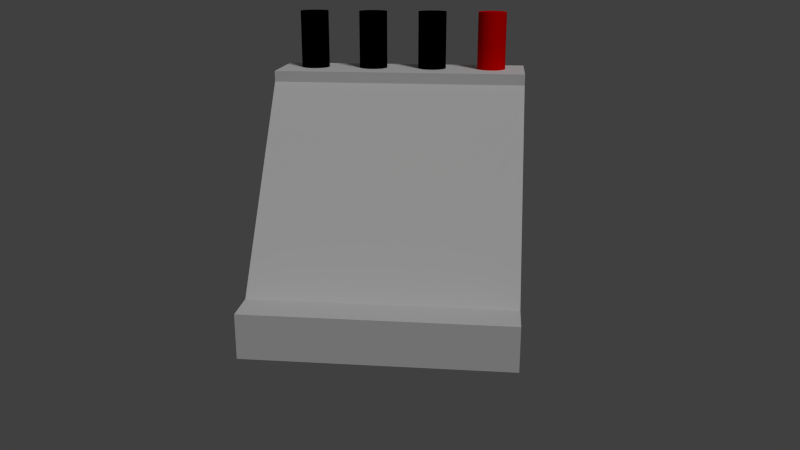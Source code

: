 # Source: 140801_ammeter.blend  (saved by Blender 2.70.0; exported with 4.5.12 LTS)
import bpy
from mathutils import Matrix  # noqa: F401  (used for matrix-valued properties, if any)

bpy.ops.wm.read_factory_settings(use_empty=True)
scene = bpy.context.scene
scene.name = 'Scene'

# ---- collections
col_collection_1 = bpy.data.collections.new('Collection 1'); scene.collection.children.link(col_collection_1)

# ---- materials (node trees are filled in below, after node groups)
mat_material_002 = bpy.data.materials.new('Material.002')
mat_material_002.alpha_threshold = 0.0
mat_material_002.use_transparent_shadow = False
mat_material_002.diffuse_color = (0.0, 0.0, 0.0, 1.0)
mat_material_002.roughness = 0.5
mat_material_002.line_color = (0.0, 0.0, 0.0, 1.0)
mat_material = bpy.data.materials.new('Material')
mat_material.alpha_threshold = 0.0
mat_material.use_transparent_shadow = False
mat_material.roughness = 0.5
mat_material.line_color = (0.0, 0.0, 0.0, 1.0)
mat_material_003 = bpy.data.materials.new('Material.003')
mat_material_003.alpha_threshold = 0.0
mat_material_003.use_transparent_shadow = False
mat_material_003.diffuse_color = (0.0, 0.0, 0.0, 1.0)
mat_material_003.roughness = 0.5
mat_material_003.line_color = (0.0, 0.0, 0.0, 1.0)
mat_material_004 = bpy.data.materials.new('Material.004')
mat_material_004.alpha_threshold = 0.0
mat_material_004.use_transparent_shadow = False
mat_material_004.diffuse_color = (0.0, 0.0, 0.0, 1.0)
mat_material_004.roughness = 0.5
mat_material_004.line_color = (0.0, 0.0, 0.0, 1.0)
mat_material_001 = bpy.data.materials.new('Material.001')
mat_material_001.alpha_threshold = 0.0
mat_material_001.use_transparent_shadow = False
mat_material_001.diffuse_color = (0.8, 0.0, 0.0, 1.0)
mat_material_001.roughness = 0.5
mat_material_001.line_color = (0.0, 0.0, 0.0, 1.0)

# ---- material node trees

# ---- world
world_world = bpy.data.worlds.new('World'); scene.world = world_world
world_world.color = (0.05088, 0.05088, 0.05088)
world_world.use_sun_shadow = False
world_world.sun_shadow_jitter_overblur = 0.0
world_world.cycles.sampling_method = 'MANUAL'
world_world.cycles.sample_map_resolution = 256

# ---- cameras
cam_camera = bpy.data.cameras.new('Camera')
cam_camera.clip_end = 100.0
cam_camera.lens = 35.0
cam_camera.sensor_width = 32.0
cam_camera.sensor_height = 18.0
cam_camera.ortho_scale = 7.314
cam_camera.dof.focus_distance = 0.0
cam_camera.dof.aperture_fstop = 128.0

# ---- lights
light_lamp = bpy.data.lights.new('Lamp', 'SUN')
light_lamp.transmission_factor = 0.0
light_lamp.cutoff_distance = 30.0
light_lamp.angle = 0.1993
light_lamp.energy = 1.0
light_lamp.shadow_buffer_clip_start = 1.001
light_lamp.shadow_soft_size = 0.1
light_lamp.shadow_cascade_max_distance = 1000.0
light_lamp.cycles.use_multiple_importance_sampling = False

# ---- meshes
me_cube_001 = bpy.data.meshes.new('Cube.001')
me_cube_001.from_pydata([(-1.0, -1.0, -1.0), (-1.0, 1.0, -1.0), (1.0, 1.0, -1.0), (1.0, -1.0, -1.0), (-1.0, -1.0, 1.0), (-1.0, 1.0, 1.0), (1.0, 1.0, 1.0), (1.0, -1.0, 1.0)], [], [(4, 5, 1, 0), (5, 6, 2, 1), (6, 7, 3, 2), (7, 4, 0, 3), (0, 1, 2, 3), (7, 6, 5, 4)])
me_cube_001.use_remesh_preserve_volume = False
me_cube_001.use_remesh_preserve_attributes = False
me_cube_001.use_mirror_vertex_groups = False
me_cube_001.update()
me_cylinder = bpy.data.meshes.new('Cylinder')
me_cylinder.from_pydata([(0.0, -0.4001, 1.051), (0.0, -0.4001, -1.051), (-0.07806, -0.3925, 1.051), (-0.07806, -0.3925, -1.051), (-0.1531, -0.3697, 1.051), (-0.1531, -0.3697, -1.051), (-0.2223, -0.3327, 1.051), (-0.2223, -0.3327, -1.051), (-0.2829, -0.2829, 1.051), (-0.2829, -0.2829, -1.051), (-0.3327, -0.2223, 1.051), (-0.3327, -0.2223, -1.051), (-0.3697, -0.1531, 1.051), (-0.3697, -0.1531, -1.051), (-0.3925, -0.07806, 1.051), (-0.3925, -0.07806, -1.051), (-0.4001, -3.021e-08, 1.051), (-0.4001, -3.021e-08, -1.051), (-0.3925, 0.07806, 1.051), (-0.3925, 0.07806, -1.051), (-0.3697, 0.1531, 1.051), (-0.3697, 0.1531, -1.051), (-0.3327, 0.2223, 1.051), (-0.3327, 0.2223, -1.051), (-0.2829, 0.2829, 1.051), (-0.2829, 0.2829, -1.051), (-0.2223, 0.3327, 1.051), (-0.2223, 0.3327, -1.051), (-0.1531, 0.3697, 1.051), (-0.1531, 0.3697, -1.051), (-0.07806, 0.3925, 1.051), (-0.07806, 0.3925, -1.051), (1.304e-07, 0.4001, 1.051), (1.304e-07, 0.4001, -1.051), (0.07806, 0.3925, 1.051), (0.07806, 0.3925, -1.051), (0.1531, 0.3697, 1.051), (0.1531, 0.3697, -1.051), (0.2223, 0.3327, 1.051), (0.2223, 0.3327, -1.051), (0.2829, 0.2829, 1.051), (0.2829, 0.2829, -1.051), (0.3327, 0.2223, 1.051), (0.3327, 0.2223, -1.051), (0.3697, 0.1531, 1.051), (0.3697, 0.1531, -1.051), (0.3925, 0.07806, 1.051), (0.3925, 0.07806, -1.051), (0.4001, -3.864e-07, 1.051), (0.4001, -3.864e-07, -1.051), (0.3925, -0.07806, 1.051), (0.3925, -0.07806, -1.051), (0.3697, -0.1531, 1.051), (0.3697, -0.1531, -1.051), (0.3327, -0.2223, 1.051), (0.3327, -0.2223, -1.051), (0.2829, -0.2829, 1.051), (0.2829, -0.2829, -1.051), (0.2223, -0.3327, 1.051), (0.2223, -0.3327, -1.051), (0.1531, -0.3697, 1.051), (0.1531, -0.3697, -1.051), (0.07806, -0.3925, 1.051), (0.07806, -0.3925, -1.051)], [], [(0, 1, 3, 2), (2, 3, 5, 4), (4, 5, 7, 6), (6, 7, 9, 8), (8, 9, 11, 10), (10, 11, 13, 12), (12, 13, 15, 14), (14, 15, 17, 16), (16, 17, 19, 18), (18, 19, 21, 20), (20, 21, 23, 22), (22, 23, 25, 24), (24, 25, 27, 26), (26, 27, 29, 28), (28, 29, 31, 30), (30, 31, 33, 32), (32, 33, 35, 34), (34, 35, 37, 36), (36, 37, 39, 38), (38, 39, 41, 40), (40, 41, 43, 42), (42, 43, 45, 44), (44, 45, 47, 46), (46, 47, 49, 48), (48, 49, 51, 50), (50, 51, 53, 52), (52, 53, 55, 54), (54, 55, 57, 56), (56, 57, 59, 58), (58, 59, 61, 60), (3, 1, 63, 61, 59, 57, 55, 53, 51, 49, 47, 45, 43, 41, 39, 37, 35, 33, 31, 29, 27, 25, 23, 21, 19, 17, 15, 13, 11, 9, 7, 5), (62, 63, 1, 0), (60, 61, 63, 62), (0, 62, 60, 58, 56, 54, 52, 50, 48, 46, 44, 42, 40, 38, 36, 34, 32, 30, 28, 26, 24, 22, 20, 18, 16, 14, 12, 10, 8, 6, 4, 2)])
me_cylinder.materials.append(mat_material_002)
me_cylinder.use_remesh_preserve_volume = False
me_cylinder.use_remesh_preserve_attributes = False
me_cylinder.use_mirror_vertex_groups = False
me_cylinder.update()
me_cube = bpy.data.meshes.new('Cube')
me_cube.from_pydata([(0.5, 2.5, 0.6), (0.5, -4.5, 0.6), (-0.5, -4.5, 0.6), (-0.5, 2.5, 0.6), (0.5, 2.5, -0.6), (0.5, -4.5, -0.6), (-0.5, -4.5, -0.6), (-0.5, 2.5, -0.6), (6.5, 2.5, 0.6), (6.5, -4.5, 0.6), (6.5, 2.5, -0.6), (6.5, -4.5, -0.6), (4.5, 2.5, 5.6), (4.5, -4.5, 5.6), (6.5, 2.5, 5.6), (6.5, -4.5, 5.6), (4.5, 2.5, 5.9), (4.5, -4.5, 5.9), (6.5, 2.5, 5.9), (6.5, -4.5, 5.9)], [], [(0, 3, 2, 1), (4, 5, 6, 7), (4, 10, 11, 5), (1, 2, 6, 5), (2, 3, 7, 6), (4, 7, 3, 0), (8, 9, 11, 10), (5, 11, 9, 1), (0, 8, 10, 4), (0, 12, 14, 8), (12, 16, 18, 14), (9, 15, 13, 1), (8, 14, 15, 9), (1, 13, 12, 0), (17, 19, 18, 16), (15, 19, 17, 13), (14, 18, 19, 15), (13, 17, 16, 12)])
_uv = me_cube.uv_layers.new(name='UVMap')
_uv.uv.foreach_set('vector', [9.413e-05, 0.2869, 0.04107, 0.2869, 0.04106, 0.5737, 9.275e-05, 0.5737, 0.1312, 0.2869, 0.1312, 0.5737, 0.09023, 0.5737, 0.09023, 0.2869, 0.1312, 0.2869, 0.377, 0.2869, 0.377, 0.5737, 0.1312, 0.5737, 0.4262, 0.8195, 0.4262, 0.8605, 0.377, 0.8605, 0.377, 0.8195, 0.04106, 0.5737, 0.04107, 0.2869, 0.09023, 0.2869, 0.09023, 0.5737, 0.377, 0.04106, 0.377, 9.275e-05, 0.4262, 9.383e-05, 0.4262, 0.04106, 0.4262, 0.2869, 0.4262, 0.5737, 0.377, 0.5737, 0.377, 0.2869, 0.377, 0.8195, 0.377, 0.5737, 0.4262, 0.5737, 0.4262, 0.8195, 0.4262, 0.04106, 0.4262, 0.2869, 0.377, 0.2869, 0.377, 0.04106, 0.4262, 0.04106, 0.631, 0.2049, 0.631, 0.2869, 0.4262, 0.2869, 0.631, 0.2049, 0.6433, 0.2049, 0.6433, 0.2869, 0.631, 0.2869, 0.4262, 0.5737, 0.631, 0.5737, 0.631, 0.6556, 0.4262, 0.8195, 0.4262, 0.2869, 0.631, 0.2869, 0.631, 0.5737, 0.4262, 0.5737, 0.9999, 0.5737, 0.7376, 0.5737, 0.7376, 0.2869, 0.9999, 0.2869, 0.7253, 0.5737, 0.6433, 0.5737, 0.6433, 0.2869, 0.7253, 0.2869, 0.631, 0.5737, 0.6433, 0.5737, 0.6433, 0.6556, 0.631, 0.6556, 0.631, 0.2869, 0.6433, 0.2869, 0.6433, 0.5737, 0.631, 0.5737, 0.7376, 0.5737, 0.7253, 0.5737, 0.7253, 0.2869, 0.7376, 0.2869])
me_cube.materials.append(mat_material)
me_cube.use_remesh_preserve_volume = False
me_cube.use_remesh_preserve_attributes = False
me_cube.use_mirror_vertex_groups = False
me_cube.update()
me_cylinder_002 = bpy.data.meshes.new('Cylinder.002')
me_cylinder_002.from_pydata([(0.0, -0.4001, 1.051), (0.0, -0.4001, -1.051), (-0.07806, -0.3925, 1.051), (-0.07806, -0.3925, -1.051), (-0.1531, -0.3697, 1.051), (-0.1531, -0.3697, -1.051), (-0.2223, -0.3327, 1.051), (-0.2223, -0.3327, -1.051), (-0.2829, -0.2829, 1.051), (-0.2829, -0.2829, -1.051), (-0.3327, -0.2223, 1.051), (-0.3327, -0.2223, -1.051), (-0.3697, -0.1531, 1.051), (-0.3697, -0.1531, -1.051), (-0.3925, -0.07806, 1.051), (-0.3925, -0.07806, -1.051), (-0.4001, -3.021e-08, 1.051), (-0.4001, -3.021e-08, -1.051), (-0.3925, 0.07806, 1.051), (-0.3925, 0.07806, -1.051), (-0.3697, 0.1531, 1.051), (-0.3697, 0.1531, -1.051), (-0.3327, 0.2223, 1.051), (-0.3327, 0.2223, -1.051), (-0.2829, 0.2829, 1.051), (-0.2829, 0.2829, -1.051), (-0.2223, 0.3327, 1.051), (-0.2223, 0.3327, -1.051), (-0.1531, 0.3697, 1.051), (-0.1531, 0.3697, -1.051), (-0.07806, 0.3925, 1.051), (-0.07806, 0.3925, -1.051), (1.304e-07, 0.4001, 1.051), (1.304e-07, 0.4001, -1.051), (0.07806, 0.3925, 1.051), (0.07806, 0.3925, -1.051), (0.1531, 0.3697, 1.051), (0.1531, 0.3697, -1.051), (0.2223, 0.3327, 1.051), (0.2223, 0.3327, -1.051), (0.2829, 0.2829, 1.051), (0.2829, 0.2829, -1.051), (0.3327, 0.2223, 1.051), (0.3327, 0.2223, -1.051), (0.3697, 0.1531, 1.051), (0.3697, 0.1531, -1.051), (0.3925, 0.07806, 1.051), (0.3925, 0.07806, -1.051), (0.4001, -3.864e-07, 1.051), (0.4001, -3.864e-07, -1.051), (0.3925, -0.07806, 1.051), (0.3925, -0.07806, -1.051), (0.3697, -0.1531, 1.051), (0.3697, -0.1531, -1.051), (0.3327, -0.2223, 1.051), (0.3327, -0.2223, -1.051), (0.2829, -0.2829, 1.051), (0.2829, -0.2829, -1.051), (0.2223, -0.3327, 1.051), (0.2223, -0.3327, -1.051), (0.1531, -0.3697, 1.051), (0.1531, -0.3697, -1.051), (0.07806, -0.3925, 1.051), (0.07806, -0.3925, -1.051)], [], [(0, 1, 3, 2), (2, 3, 5, 4), (4, 5, 7, 6), (6, 7, 9, 8), (8, 9, 11, 10), (10, 11, 13, 12), (12, 13, 15, 14), (14, 15, 17, 16), (16, 17, 19, 18), (18, 19, 21, 20), (20, 21, 23, 22), (22, 23, 25, 24), (24, 25, 27, 26), (26, 27, 29, 28), (28, 29, 31, 30), (30, 31, 33, 32), (32, 33, 35, 34), (34, 35, 37, 36), (36, 37, 39, 38), (38, 39, 41, 40), (40, 41, 43, 42), (42, 43, 45, 44), (44, 45, 47, 46), (46, 47, 49, 48), (48, 49, 51, 50), (50, 51, 53, 52), (52, 53, 55, 54), (54, 55, 57, 56), (56, 57, 59, 58), (58, 59, 61, 60), (3, 1, 63, 61, 59, 57, 55, 53, 51, 49, 47, 45, 43, 41, 39, 37, 35, 33, 31, 29, 27, 25, 23, 21, 19, 17, 15, 13, 11, 9, 7, 5), (62, 63, 1, 0), (60, 61, 63, 62), (0, 62, 60, 58, 56, 54, 52, 50, 48, 46, 44, 42, 40, 38, 36, 34, 32, 30, 28, 26, 24, 22, 20, 18, 16, 14, 12, 10, 8, 6, 4, 2)])
me_cylinder_002.materials.append(mat_material_003)
me_cylinder_002.use_remesh_preserve_volume = False
me_cylinder_002.use_remesh_preserve_attributes = False
me_cylinder_002.use_mirror_vertex_groups = False
me_cylinder_002.update()
me_cylinder_003 = bpy.data.meshes.new('Cylinder.003')
me_cylinder_003.from_pydata([(0.0, -0.4001, 1.051), (0.0, -0.4001, -1.051), (-0.07806, -0.3925, 1.051), (-0.07806, -0.3925, -1.051), (-0.1531, -0.3697, 1.051), (-0.1531, -0.3697, -1.051), (-0.2223, -0.3327, 1.051), (-0.2223, -0.3327, -1.051), (-0.2829, -0.2829, 1.051), (-0.2829, -0.2829, -1.051), (-0.3327, -0.2223, 1.051), (-0.3327, -0.2223, -1.051), (-0.3697, -0.1531, 1.051), (-0.3697, -0.1531, -1.051), (-0.3925, -0.07806, 1.051), (-0.3925, -0.07806, -1.051), (-0.4001, -3.021e-08, 1.051), (-0.4001, -3.021e-08, -1.051), (-0.3925, 0.07806, 1.051), (-0.3925, 0.07806, -1.051), (-0.3697, 0.1531, 1.051), (-0.3697, 0.1531, -1.051), (-0.3327, 0.2223, 1.051), (-0.3327, 0.2223, -1.051), (-0.2829, 0.2829, 1.051), (-0.2829, 0.2829, -1.051), (-0.2223, 0.3327, 1.051), (-0.2223, 0.3327, -1.051), (-0.1531, 0.3697, 1.051), (-0.1531, 0.3697, -1.051), (-0.07806, 0.3925, 1.051), (-0.07806, 0.3925, -1.051), (1.304e-07, 0.4001, 1.051), (1.304e-07, 0.4001, -1.051), (0.07806, 0.3925, 1.051), (0.07806, 0.3925, -1.051), (0.1531, 0.3697, 1.051), (0.1531, 0.3697, -1.051), (0.2223, 0.3327, 1.051), (0.2223, 0.3327, -1.051), (0.2829, 0.2829, 1.051), (0.2829, 0.2829, -1.051), (0.3327, 0.2223, 1.051), (0.3327, 0.2223, -1.051), (0.3697, 0.1531, 1.051), (0.3697, 0.1531, -1.051), (0.3925, 0.07806, 1.051), (0.3925, 0.07806, -1.051), (0.4001, -3.864e-07, 1.051), (0.4001, -3.864e-07, -1.051), (0.3925, -0.07806, 1.051), (0.3925, -0.07806, -1.051), (0.3697, -0.1531, 1.051), (0.3697, -0.1531, -1.051), (0.3327, -0.2223, 1.051), (0.3327, -0.2223, -1.051), (0.2829, -0.2829, 1.051), (0.2829, -0.2829, -1.051), (0.2223, -0.3327, 1.051), (0.2223, -0.3327, -1.051), (0.1531, -0.3697, 1.051), (0.1531, -0.3697, -1.051), (0.07806, -0.3925, 1.051), (0.07806, -0.3925, -1.051)], [], [(0, 1, 3, 2), (2, 3, 5, 4), (4, 5, 7, 6), (6, 7, 9, 8), (8, 9, 11, 10), (10, 11, 13, 12), (12, 13, 15, 14), (14, 15, 17, 16), (16, 17, 19, 18), (18, 19, 21, 20), (20, 21, 23, 22), (22, 23, 25, 24), (24, 25, 27, 26), (26, 27, 29, 28), (28, 29, 31, 30), (30, 31, 33, 32), (32, 33, 35, 34), (34, 35, 37, 36), (36, 37, 39, 38), (38, 39, 41, 40), (40, 41, 43, 42), (42, 43, 45, 44), (44, 45, 47, 46), (46, 47, 49, 48), (48, 49, 51, 50), (50, 51, 53, 52), (52, 53, 55, 54), (54, 55, 57, 56), (56, 57, 59, 58), (58, 59, 61, 60), (3, 1, 63, 61, 59, 57, 55, 53, 51, 49, 47, 45, 43, 41, 39, 37, 35, 33, 31, 29, 27, 25, 23, 21, 19, 17, 15, 13, 11, 9, 7, 5), (62, 63, 1, 0), (60, 61, 63, 62), (0, 62, 60, 58, 56, 54, 52, 50, 48, 46, 44, 42, 40, 38, 36, 34, 32, 30, 28, 26, 24, 22, 20, 18, 16, 14, 12, 10, 8, 6, 4, 2)])
me_cylinder_003.materials.append(mat_material_004)
me_cylinder_003.use_remesh_preserve_volume = False
me_cylinder_003.use_remesh_preserve_attributes = False
me_cylinder_003.use_mirror_vertex_groups = False
me_cylinder_003.update()
me_cylinder_004 = bpy.data.meshes.new('Cylinder.004')
me_cylinder_004.from_pydata([(0.0, -0.4001, 1.051), (0.0, -0.4001, -1.051), (-0.07806, -0.3925, 1.051), (-0.07806, -0.3925, -1.051), (-0.1531, -0.3697, 1.051), (-0.1531, -0.3697, -1.051), (-0.2223, -0.3327, 1.051), (-0.2223, -0.3327, -1.051), (-0.2829, -0.2829, 1.051), (-0.2829, -0.2829, -1.051), (-0.3327, -0.2223, 1.051), (-0.3327, -0.2223, -1.051), (-0.3697, -0.1531, 1.051), (-0.3697, -0.1531, -1.051), (-0.3925, -0.07806, 1.051), (-0.3925, -0.07806, -1.051), (-0.4001, -3.021e-08, 1.051), (-0.4001, -3.021e-08, -1.051), (-0.3925, 0.07806, 1.051), (-0.3925, 0.07806, -1.051), (-0.3697, 0.1531, 1.051), (-0.3697, 0.1531, -1.051), (-0.3327, 0.2223, 1.051), (-0.3327, 0.2223, -1.051), (-0.2829, 0.2829, 1.051), (-0.2829, 0.2829, -1.051), (-0.2223, 0.3327, 1.051), (-0.2223, 0.3327, -1.051), (-0.1531, 0.3697, 1.051), (-0.1531, 0.3697, -1.051), (-0.07806, 0.3925, 1.051), (-0.07806, 0.3925, -1.051), (1.304e-07, 0.4001, 1.051), (1.304e-07, 0.4001, -1.051), (0.07806, 0.3925, 1.051), (0.07806, 0.3925, -1.051), (0.1531, 0.3697, 1.051), (0.1531, 0.3697, -1.051), (0.2223, 0.3327, 1.051), (0.2223, 0.3327, -1.051), (0.2829, 0.2829, 1.051), (0.2829, 0.2829, -1.051), (0.3327, 0.2223, 1.051), (0.3327, 0.2223, -1.051), (0.3697, 0.1531, 1.051), (0.3697, 0.1531, -1.051), (0.3925, 0.07806, 1.051), (0.3925, 0.07806, -1.051), (0.4001, -3.864e-07, 1.051), (0.4001, -3.864e-07, -1.051), (0.3925, -0.07806, 1.051), (0.3925, -0.07806, -1.051), (0.3697, -0.1531, 1.051), (0.3697, -0.1531, -1.051), (0.3327, -0.2223, 1.051), (0.3327, -0.2223, -1.051), (0.2829, -0.2829, 1.051), (0.2829, -0.2829, -1.051), (0.2223, -0.3327, 1.051), (0.2223, -0.3327, -1.051), (0.1531, -0.3697, 1.051), (0.1531, -0.3697, -1.051), (0.07806, -0.3925, 1.051), (0.07806, -0.3925, -1.051)], [], [(0, 1, 3, 2), (2, 3, 5, 4), (4, 5, 7, 6), (6, 7, 9, 8), (8, 9, 11, 10), (10, 11, 13, 12), (12, 13, 15, 14), (14, 15, 17, 16), (16, 17, 19, 18), (18, 19, 21, 20), (20, 21, 23, 22), (22, 23, 25, 24), (24, 25, 27, 26), (26, 27, 29, 28), (28, 29, 31, 30), (30, 31, 33, 32), (32, 33, 35, 34), (34, 35, 37, 36), (36, 37, 39, 38), (38, 39, 41, 40), (40, 41, 43, 42), (42, 43, 45, 44), (44, 45, 47, 46), (46, 47, 49, 48), (48, 49, 51, 50), (50, 51, 53, 52), (52, 53, 55, 54), (54, 55, 57, 56), (56, 57, 59, 58), (58, 59, 61, 60), (3, 1, 63, 61, 59, 57, 55, 53, 51, 49, 47, 45, 43, 41, 39, 37, 35, 33, 31, 29, 27, 25, 23, 21, 19, 17, 15, 13, 11, 9, 7, 5), (62, 63, 1, 0), (60, 61, 63, 62), (0, 62, 60, 58, 56, 54, 52, 50, 48, 46, 44, 42, 40, 38, 36, 34, 32, 30, 28, 26, 24, 22, 20, 18, 16, 14, 12, 10, 8, 6, 4, 2)])
me_cylinder_004.materials.append(mat_material_001)
me_cylinder_004.use_remesh_preserve_volume = False
me_cylinder_004.use_remesh_preserve_attributes = False
me_cylinder_004.use_mirror_vertex_groups = False
me_cylinder_004.update()
me_cube_002 = bpy.data.meshes.new('Cube.002')
me_cube_002.from_pydata([(-1.0, -1.0, -1.0), (-1.0, 1.0, -1.0), (1.0, 1.0, -1.0), (1.0, -1.0, -1.0), (-1.0, -1.0, 1.0), (-1.0, 1.0, 1.0), (1.0, 1.0, 1.0), (1.0, -1.0, 1.0)], [], [(4, 5, 1, 0), (5, 6, 2, 1), (6, 7, 3, 2), (7, 4, 0, 3), (0, 1, 2, 3), (7, 6, 5, 4)])
me_cube_002.use_remesh_preserve_volume = False
me_cube_002.use_remesh_preserve_attributes = False
me_cube_002.use_mirror_vertex_groups = False
me_cube_002.update()
me_cube_003 = bpy.data.meshes.new('Cube.003')
me_cube_003.from_pydata([(-1.0, -1.0, -1.0), (-1.0, 1.0, -1.0), (1.0, 1.0, -1.0), (1.0, -1.0, -1.0), (-1.0, -1.0, 1.0), (-1.0, 1.0, 1.0), (1.0, 1.0, 1.0), (1.0, -1.0, 1.0)], [], [(4, 5, 1, 0), (5, 6, 2, 1), (6, 7, 3, 2), (7, 4, 0, 3), (0, 1, 2, 3), (7, 6, 5, 4)])
me_cube_003.use_remesh_preserve_volume = False
me_cube_003.use_remesh_preserve_attributes = False
me_cube_003.use_mirror_vertex_groups = False
me_cube_003.update()
me_cube_004 = bpy.data.meshes.new('Cube.004')
me_cube_004.from_pydata([(-1.0, -1.0, -1.0), (-1.0, 1.0, -1.0), (1.0, 1.0, -1.0), (1.0, -1.0, -1.0), (-1.0, -1.0, 1.0), (-1.0, 1.0, 1.0), (1.0, 1.0, 1.0), (1.0, -1.0, 1.0)], [], [(4, 5, 1, 0), (5, 6, 2, 1), (6, 7, 3, 2), (7, 4, 0, 3), (0, 1, 2, 3), (7, 6, 5, 4)])
me_cube_004.use_remesh_preserve_volume = False
me_cube_004.use_remesh_preserve_attributes = False
me_cube_004.use_mirror_vertex_groups = False
me_cube_004.update()

# ---- objects
ob_minus1 = bpy.data.objects.new('minus1', me_cube_001)
ob_x = bpy.data.objects.new('エンプティ', None)
ob_camera = bpy.data.objects.new('Camera', cam_camera)
ob_cylinder = bpy.data.objects.new('Cylinder', me_cylinder)
ob_cube = bpy.data.objects.new('Cube', me_cube)
ob_lamp = bpy.data.objects.new('Lamp', light_lamp)
ob_cylinder_002 = bpy.data.objects.new('Cylinder.002', me_cylinder_002)
ob_cylinder_003 = bpy.data.objects.new('Cylinder.003', me_cylinder_003)
ob_cylinder_004 = bpy.data.objects.new('Cylinder.004', me_cylinder_004)
ob_plus = bpy.data.objects.new('plus', me_cube_002)
ob_minus2 = bpy.data.objects.new('minus2', me_cube_003)
ob_minus3 = bpy.data.objects.new('minus3', me_cube_004)

# ---- transforms, parenting, visibility, modifiers, constraints
ob_minus1.location = (5.599, -1.906, 7.064)
ob_minus1.scale = (0.21, 0.21, 0.21)
ob_minus1.lineart.crease_threshold = 0.0
ob_x.location = (5.0, -1.0, 1.314)
ob_x.empty_image_offset = (0.0, 0.0)
ob_x.lineart.crease_threshold = 0.0
ob_camera.location = (-19.81, -3.722, 9.108)
ob_camera.rotation_euler = (1.109, 0.01082, 0.8149)
ob_camera.lock_rotations_4d = False
ob_camera.empty_display_type = 'ARROWS'
ob_camera.color = (0.0, 0.0, 0.0, 0.0)
ob_camera.display_type = 'WIRE'
ob_camera.lineart.crease_threshold = 0.0
_c = ob_camera.constraints.new('TRACK_TO'); _c.name = 'トラック'
_c.target = ob_x
ob_cylinder.location = (5.631, 1.54, 6.447)
ob_cylinder.lineart.crease_threshold = 0.0
ob_cube.location = (0.0, 0.0, 0.0)
ob_cube.lock_rotations_4d = False
ob_cube.empty_display_type = 'ARROWS'
ob_cube.lineart.crease_threshold = 0.0
ob_lamp.location = (-3.756, -6.933, 25.23)
ob_lamp.rotation_euler = (0.6503, 0.05522, 5.284)
ob_lamp.lock_rotations_4d = False
ob_lamp.empty_display_type = 'ARROWS'
ob_lamp.color = (0.0, 0.0, 0.0, 0.0)
ob_lamp.lineart.crease_threshold = 0.0
ob_cylinder_002.location = (5.631, -0.1597, 6.447)
ob_cylinder_002.lineart.crease_threshold = 0.0
ob_cylinder_003.location = (5.631, -1.86, 6.447)
ob_cylinder_003.lineart.crease_threshold = 0.0
ob_cylinder_004.location = (5.631, -3.56, 6.447)
ob_cylinder_004.lineart.crease_threshold = 0.0
ob_plus.location = (5.599, -3.617, 7.064)
ob_plus.scale = (0.21, 0.21, 0.21)
ob_plus.lineart.crease_threshold = 0.0
ob_minus2.location = (5.599, -0.2171, 7.064)
ob_minus2.scale = (0.21, 0.21, 0.21)
ob_minus2.lineart.crease_threshold = 0.0
ob_minus3.location = (5.599, 1.487, 7.064)
ob_minus3.scale = (0.21, 0.21, 0.21)
ob_minus3.lineart.crease_threshold = 0.0

# ---- collection membership
col_collection_1.objects.link(ob_minus1)
col_collection_1.objects.link(ob_x)
col_collection_1.objects.link(ob_camera)
col_collection_1.objects.link(ob_cylinder)
col_collection_1.objects.link(ob_cube)
col_collection_1.objects.link(ob_lamp)
col_collection_1.objects.link(ob_cylinder_002)
col_collection_1.objects.link(ob_cylinder_003)
col_collection_1.objects.link(ob_cylinder_004)
col_collection_1.objects.link(ob_plus)
col_collection_1.objects.link(ob_minus2)
col_collection_1.objects.link(ob_minus3)

# ---- scene / render settings (as saved in the file)
scene.camera = ob_camera
scene.frame_start = 1; scene.frame_end = 250; scene.frame_set(1)
scene.render.engine = 'BLENDER_EEVEE_NEXT'
scene.render.resolution_percentage = 50
scene.render.dither_intensity = 0.0
scene.cycles.use_denoising = False
scene.cycles.samples = 10
scene.cycles.sampling_pattern = 'TABULATED_SOBOL'
scene.cycles.light_sampling_threshold = 0.0
scene.cycles.use_adaptive_sampling = False
scene.cycles.use_light_tree = False
scene.cycles.blur_glossy = 0.0
scene.cycles.volume_bounces = 1
scene.cycles.pixel_filter_type = 'GAUSSIAN'
scene.cycles.sample_clamp_indirect = 0.0
scene.view_settings.view_transform = 'Standard'
bpy.context.view_layer.update()
